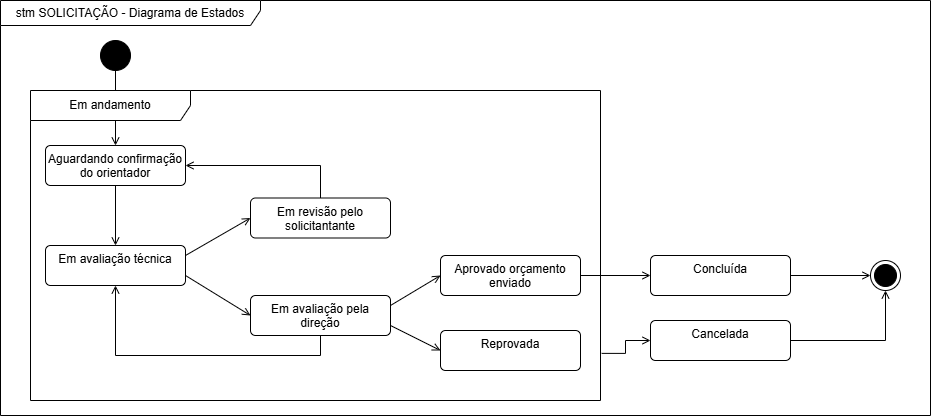

The diagram above was exported from draw.io. Its source (the exported page's mxGraphModel, read from the mxfile embedded in the PNG):
<mxGraphModel dx="1426" dy="841" grid="1" gridSize="10" guides="1" tooltips="1" connect="1" arrows="1" fold="1" page="1" pageScale="1" pageWidth="1169" pageHeight="827" math="0" shadow="0">
  <root>
    <mxCell id="0" />
    <mxCell id="1" parent="0" />
    <mxCell id="2" value="stm SOLICITAÇÃO - Diagrama de Estados" style="shape=umlFrame;whiteSpace=wrap;html=1;pointerEvents=0;recursiveResize=0;container=1;collapsible=0;width=260;height=25;" vertex="1" parent="1">
      <mxGeometry x="30" y="30" width="930" height="415" as="geometry" />
    </mxCell>
    <mxCell id="3" style="edgeStyle=orthogonalEdgeStyle;rounded=0;orthogonalLoop=1;jettySize=auto;html=1;exitX=0.5;exitY=1;exitDx=0;exitDy=0;entryX=0.5;entryY=0;entryDx=0;entryDy=0;endArrow=open;endFill=0;" edge="1" parent="2" source="4" target="6">
      <mxGeometry relative="1" as="geometry" />
    </mxCell>
    <mxCell id="4" value="" style="ellipse;fillColor=strokeColor;html=1;" vertex="1" parent="2">
      <mxGeometry x="100" y="40" width="30" height="30" as="geometry" />
    </mxCell>
    <mxCell id="5" style="edgeStyle=orthogonalEdgeStyle;rounded=0;orthogonalLoop=1;jettySize=auto;html=1;exitX=0.5;exitY=1;exitDx=0;exitDy=0;entryX=0.5;entryY=0;entryDx=0;entryDy=0;endArrow=open;endFill=0;" edge="1" parent="2" source="6" target="9">
      <mxGeometry relative="1" as="geometry" />
    </mxCell>
    <mxCell id="6" value="Aguardando confirmação do orientador" style="html=1;align=center;verticalAlign=top;rounded=1;absoluteArcSize=1;arcSize=10;dashed=0;whiteSpace=wrap;" vertex="1" parent="2">
      <mxGeometry x="45" y="145" width="140" height="40" as="geometry" />
    </mxCell>
    <mxCell id="7" style="rounded=0;orthogonalLoop=1;jettySize=auto;html=1;exitX=1;exitY=0.25;exitDx=0;exitDy=0;entryX=0;entryY=0.5;entryDx=0;entryDy=0;endArrow=open;endFill=0;" edge="1" parent="2" source="9" target="15">
      <mxGeometry relative="1" as="geometry" />
    </mxCell>
    <mxCell id="8" style="rounded=0;orthogonalLoop=1;jettySize=auto;html=1;exitX=1;exitY=0.75;exitDx=0;exitDy=0;entryX=0;entryY=0.5;entryDx=0;entryDy=0;endArrow=open;endFill=0;" edge="1" parent="2" source="9" target="13">
      <mxGeometry relative="1" as="geometry" />
    </mxCell>
    <mxCell id="9" value="Em avaliação técnica" style="html=1;align=center;verticalAlign=top;rounded=1;absoluteArcSize=1;arcSize=10;dashed=0;whiteSpace=wrap;" vertex="1" parent="2">
      <mxGeometry x="45" y="245" width="140" height="40" as="geometry" />
    </mxCell>
    <mxCell id="10" style="rounded=0;orthogonalLoop=1;jettySize=auto;html=1;exitX=1;exitY=0.25;exitDx=0;exitDy=0;entryX=0;entryY=0.5;entryDx=0;entryDy=0;endArrow=open;endFill=0;" edge="1" parent="2" source="13" target="17">
      <mxGeometry relative="1" as="geometry" />
    </mxCell>
    <mxCell id="11" style="rounded=0;orthogonalLoop=1;jettySize=auto;html=1;exitX=1;exitY=0.75;exitDx=0;exitDy=0;entryX=0;entryY=0.5;entryDx=0;entryDy=0;endArrow=open;endFill=0;" edge="1" parent="2" source="13" target="18">
      <mxGeometry relative="1" as="geometry" />
    </mxCell>
    <mxCell id="12" style="edgeStyle=orthogonalEdgeStyle;rounded=0;orthogonalLoop=1;jettySize=auto;html=1;exitX=0.5;exitY=1;exitDx=0;exitDy=0;entryX=0.5;entryY=1;entryDx=0;entryDy=0;endArrow=open;endFill=0;" edge="1" parent="2" source="13" target="9">
      <mxGeometry relative="1" as="geometry" />
    </mxCell>
    <mxCell id="13" value="Em avaliação pela direção" style="html=1;align=center;verticalAlign=top;rounded=1;absoluteArcSize=1;arcSize=10;dashed=0;whiteSpace=wrap;" vertex="1" parent="2">
      <mxGeometry x="250" y="295" width="140" height="40" as="geometry" />
    </mxCell>
    <mxCell id="14" style="edgeStyle=orthogonalEdgeStyle;rounded=0;orthogonalLoop=1;jettySize=auto;html=1;exitX=0.5;exitY=0;exitDx=0;exitDy=0;entryX=1;entryY=0.5;entryDx=0;entryDy=0;endArrow=open;endFill=0;" edge="1" parent="2" source="15" target="6">
      <mxGeometry relative="1" as="geometry" />
    </mxCell>
    <mxCell id="15" value="Em revisão pelo solicitantante" style="html=1;align=center;verticalAlign=top;rounded=1;absoluteArcSize=1;arcSize=10;dashed=0;whiteSpace=wrap;" vertex="1" parent="2">
      <mxGeometry x="250" y="197.5" width="140" height="40" as="geometry" />
    </mxCell>
    <mxCell id="16" style="edgeStyle=orthogonalEdgeStyle;rounded=0;orthogonalLoop=1;jettySize=auto;html=1;exitX=1;exitY=0.5;exitDx=0;exitDy=0;entryX=0;entryY=0.5;entryDx=0;entryDy=0;endArrow=open;endFill=0;" edge="1" parent="2" source="17" target="20">
      <mxGeometry relative="1" as="geometry" />
    </mxCell>
    <mxCell id="17" value="Aprovado orçamento enviado" style="html=1;align=center;verticalAlign=top;rounded=1;absoluteArcSize=1;arcSize=10;dashed=0;whiteSpace=wrap;" vertex="1" parent="2">
      <mxGeometry x="440" y="255" width="140" height="40" as="geometry" />
    </mxCell>
    <mxCell id="18" value="Reprovada" style="html=1;align=center;verticalAlign=top;rounded=1;absoluteArcSize=1;arcSize=10;dashed=0;whiteSpace=wrap;" vertex="1" parent="2">
      <mxGeometry x="440" y="330" width="140" height="40" as="geometry" />
    </mxCell>
    <mxCell id="19" style="edgeStyle=orthogonalEdgeStyle;rounded=0;orthogonalLoop=1;jettySize=auto;html=1;exitX=1;exitY=0.5;exitDx=0;exitDy=0;entryX=0;entryY=0.5;entryDx=0;entryDy=0;endArrow=open;endFill=0;" edge="1" parent="2" source="20" target="21">
      <mxGeometry relative="1" as="geometry" />
    </mxCell>
    <mxCell id="20" value="Concluída" style="html=1;align=center;verticalAlign=top;rounded=1;absoluteArcSize=1;arcSize=10;dashed=0;whiteSpace=wrap;" vertex="1" parent="2">
      <mxGeometry x="650" y="255" width="140" height="40" as="geometry" />
    </mxCell>
    <mxCell id="21" value="" style="ellipse;html=1;shape=endState;fillColor=strokeColor;" vertex="1" parent="2">
      <mxGeometry x="870" y="260" width="30" height="30" as="geometry" />
    </mxCell>
    <mxCell id="22" value="Em andamento" style="shape=umlFrame;whiteSpace=wrap;html=1;pointerEvents=0;recursiveResize=0;container=1;collapsible=0;width=160;" vertex="1" parent="2">
      <mxGeometry x="30" y="90" width="570" height="310" as="geometry" />
    </mxCell>
    <mxCell id="23" style="edgeStyle=orthogonalEdgeStyle;rounded=0;orthogonalLoop=1;jettySize=auto;html=1;exitX=1;exitY=0.5;exitDx=0;exitDy=0;entryX=0.5;entryY=1;entryDx=0;entryDy=0;endArrow=open;endFill=0;" edge="1" parent="2" source="24" target="21">
      <mxGeometry relative="1" as="geometry">
        <Array as="points">
          <mxPoint x="770" y="340" />
          <mxPoint x="865" y="340" />
        </Array>
      </mxGeometry>
    </mxCell>
    <mxCell id="24" value="Cancelada" style="html=1;align=center;verticalAlign=top;rounded=1;absoluteArcSize=1;arcSize=10;dashed=0;whiteSpace=wrap;" vertex="1" parent="2">
      <mxGeometry x="650" y="320" width="140" height="40" as="geometry" />
    </mxCell>
    <mxCell id="25" style="edgeStyle=orthogonalEdgeStyle;rounded=0;orthogonalLoop=1;jettySize=auto;html=1;exitX=1.002;exitY=0.848;exitDx=0;exitDy=0;entryX=0;entryY=0.5;entryDx=0;entryDy=0;endArrow=open;endFill=0;exitPerimeter=0;" edge="1" parent="2" source="22" target="24">
      <mxGeometry relative="1" as="geometry">
        <mxPoint x="570" y="275" as="sourcePoint" />
        <mxPoint x="630" y="275" as="targetPoint" />
      </mxGeometry>
    </mxCell>
  </root>
</mxGraphModel>